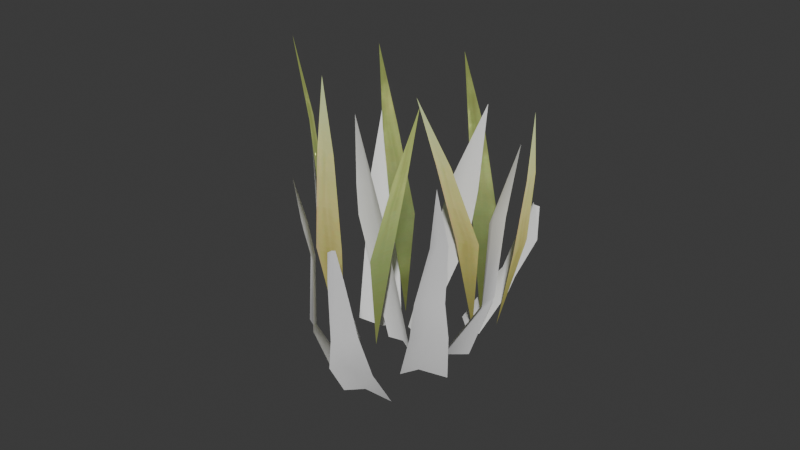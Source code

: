 # Source: grass_2.blend  (saved by Blender 5.1.30; exported with 4.5.12 LTS)
import bpy
from mathutils import Matrix  # noqa: F401  (used for matrix-valued properties, if any)

bpy.ops.wm.read_factory_settings(use_empty=True)
scene = bpy.context.scene
scene.name = 'Scene'

# ---- collections
col_collection = bpy.data.collections.new('Collection'); scene.collection.children.link(col_collection)

# ---- images (referenced by path relative to the original .blend; pixels are not part of the script)
import os
ASSET_DIR = os.environ.get("B2B_ASSET_DIR", "")  # directory of the original .blend (textures are referenced by path, not embedded)
HERE = os.path.dirname(os.path.abspath(__file__))  # packed textures are extracted next to this script under _unpacked/

def load_image(name, relpath, width, height, colorspace="sRGB"):
    """Load a texture the original file referenced (path relative to the .blend, or extracted next to this script)."""
    p = next((c for c in (os.path.join(HERE, relpath), os.path.join(ASSET_DIR, relpath)) if relpath and os.path.exists(c)), "")
    if p:
        img = bpy.data.images.load(p, check_existing=True)
        img.name = name
    else:  # same state as the original file: an image datablock whose file is absent (Cycles renders it pink)
        img = bpy.data.images.new(name, width, height)
        img.source = "FILE"
        img.filepath = "//" + (relpath or name)
    img.colorspace_settings.name = colorspace
    return img
img_stages_mdgrass06_diffuse_png = load_image('Stages_MdGrass06_Diffuse.png', '_unpacked/Stages_MdGrass06_Diffuse.019a286a.png', 256, 256, 'sRGB')

# ---- materials (node trees are filled in below, after node groups)
mat_grass_reed = bpy.data.materials.new('Grass_Reed')
mat_grass_reed.use_backface_culling_lightprobe_volume = False
mat_grass_reed.use_transparent_shadow = False

# ---- material node trees
mat_grass_reed.use_nodes = True; mat_grass_reed.node_tree.nodes.clear()
_N = mat_grass_reed.node_tree.nodes; _L = mat_grass_reed.node_tree.links
n0 = _N.new('ShaderNodeBsdfPrincipled'); n0.name = 'Principled BSDF'; n0.location = (10, 300)
n0.distribution = 'GGX'
n0.subsurface_method = 'RANDOM_WALK_SKIN'
n0.inputs[3].default_value = 1.45
n0.inputs[13].default_value = 0.0
n0.inputs[28].default_value = 1.0
n1 = _N.new('ShaderNodeOutputMaterial'); n1.name = 'Material Output'; n1.location = (300, 300)
n2 = _N.new('ShaderNodeTexImage'); n2.name = 'Image Texture'; n2.location = (-409, 214)
n2.image = img_stages_mdgrass06_diffuse_png
n3 = _N.new('ShaderNodeNormal'); n3.name = 'Normal'; n3.location = (-305, -152)
n3.inputs[0].default_value = (-0.2342, 0.006992, -0.9722)
_L.new(n0.outputs[0], n1.inputs[0])
_L.new(n2.outputs[0], n0.inputs[0])
_L.new(n2.outputs[1], n0.inputs[4])
_L.new(n2.outputs[0], n0.inputs[27])
_L.new(n3.outputs[0], n0.inputs[5])
n1.is_active_output = True

# ---- world
world_world = bpy.data.worlds.new('World'); scene.world = world_world
world_world.use_nodes = True; world_world.node_tree.nodes.clear()
_N = world_world.node_tree.nodes; _L = world_world.node_tree.links
n0 = _N.new('ShaderNodeOutputWorld'); n0.name = 'World Output'; n0.location = (300, 300)
n1 = _N.new('ShaderNodeBackground'); n1.name = 'Background'; n1.location = (10, 300)
n1.inputs[0].default_value = (0.05088, 0.05088, 0.05088, 1.0)
_L.new(n1.outputs[0], n0.inputs[0])
n0.is_active_output = True
world_world.color = (0.05088, 0.05088, 0.05088)
world_world.use_sun_shadow = False
world_world.sun_shadow_jitter_overblur = 0.0

# ---- meshes
me_plane_012 = bpy.data.meshes.new('Plane.012')
me_plane_012.from_pydata([(0.4569, -0.6291, 0.06095), (0.3608, -0.587, -0.2264), (0.3616, -0.5768, -0.03436), (0.8783, 1.605, 0.002273), (0.8453, 1.632, -0.07495), (0.8508, 1.628, -0.0253), (1.06, 3.58, -0.06159), (0.1632, -0.1056, -0.1386), (-0.02322, -0.01417, -0.2735), (0.6854, 4.154, -0.383), (0.06242, -0.04252, -0.1537), (0.5527, 2.153, -0.2023), (0.3548, 2.302, -0.3165), (0.4451, 2.25, -0.2143), (0.4712, 2.924, -0.3264), (0.5334, 2.911, -0.2531), (0.6005, 2.791, -0.2638), (-0.03801, -0.1088, -0.5041), (-0.3089, -0.005832, -0.3886), (0.01871, 3.905, -0.8098), (-0.1241, -0.05176, -0.4023), (-0.02173, 1.569, -0.663), (-0.1806, 1.67, -0.5692), (-0.07694, 1.626, -0.5925), (-0.04754, 0.8469, -0.6166), (-0.2563, 0.974, -0.5166), (-0.111, 0.8906, -0.5396), (-0.1104, 2.82, -0.644), (-0.04508, 2.8, -0.6575), (-0.02315, 2.738, -0.711), (0.1617, -0.193, 0.1582), (0.4457, -0.4385, 0.1423), (0.2689, -0.3299, 0.0912), (0.5265, 2.387, 0.423), (0.6888, 2.267, 0.3836), (0.5939, 2.323, 0.3738), (0.8419, 3.785, 0.7662), (-0.2, 0.0197, -0.2643), (-0.3513, -0.02666, -0.006217), (-0.2083, -0.03008, -0.1285), (-0.2402, 2.929, -0.2252), (-0.3057, 2.956, -0.06614), (-0.244, 2.933, -0.1416), (-0.3503, 1.275, -0.1734), (-0.3933, 1.379, -0.04976), (-0.3431, 1.238, -0.1095), (-0.2682, 4.469, -0.1851), (0.2231, -0.4277, -0.7415), (-0.06899, -0.3303, -0.7074), (0.4526, 2.524, -1.069), (0.4214, 2.554, -1.033), (0.1127, -0.3688, -0.6698), (0.4398, 2.549, -1.047), (0.3416, 0.7278, -0.9155), (0.1977, 0.9385, -0.883), (0.2934, 0.7626, -0.8849), (0.3167, 0.1235, -0.8719), (0.06338, 0.2457, -0.8286), (0.2259, 0.1733, -0.8111), (0.3458, 2.016, -0.9791), (0.3937, 2.005, -0.9885), (0.424, 1.96, -1.022), (-0.3583, 0.2526, 0.1258), (-0.2, 0.1968, 0.2959), (-0.4449, 2.913, 0.3322), (-0.3972, 2.919, 0.3651), (-0.2632, 0.2082, 0.1629), (-0.4085, 2.938, 0.3095), (-0.4488, 1.488, 0.2565), (-0.346, 1.469, 0.3405), (-0.3888, 1.472, 0.2766), (-0.442, 1.16, 0.2092), (-0.308, 1.228, 0.3465), (-0.3554, 1.121, 0.2416), (-0.3714, 2.488, 0.3484), (-0.4089, 2.504, 0.2842), (-0.5051, 2.351, 0.2603), (0.4248, -0.5637, -0.3697), (0.2907, -0.5044, -0.6438), (0.3202, -0.4856, -0.4523), (0.868, 3.033, -0.6903), (0.6872, 1.619, -0.5659), (0.6373, 1.635, -0.6621), (0.6479, 1.66, -0.5955), (0.5973, 0.2932, -0.5351), (0.5136, 0.3686, -0.6952), (0.5376, 0.3388, -0.5809), (0.7302, 2.196, -0.6926), (0.7316, 2.271, -0.6341), (0.7745, 2.202, -0.6173), (-0.1113, -0.006229, -0.002638), (0.09713, -0.1253, 0.08874), (-0.01064, -0.08133, -0.009845), (0.0287, 4.67, 0.09985), (-0.1115, 2.08, 0.07276), (0.1126, 2.193, 0.1227), (0.02671, 2.218, 0.06534), (-0.06994, 1.008, 0.0436), (0.1106, 0.7217, 0.1554), (-0.02231, 0.9726, 0.03951), (0.1143, 3.037, 0.1059), (0.01952, 3.094, 0.03191), (-0.07572, 3.082, 0.07281)], [], [(2, 1, 4, 5), (10, 8, 12, 13), (0, 2, 5, 3), (3, 5, 6), (5, 4, 6), (15, 14, 9), (16, 15, 9), (32, 31, 34, 35), (7, 10, 13, 11), (11, 13, 15, 16), (13, 12, 14, 15), (28, 27, 19), (29, 28, 19), (24, 26, 23, 21), (26, 25, 22, 23), (20, 18, 25, 26), (17, 20, 26, 24), (21, 23, 28, 29), (23, 22, 27, 28), (30, 32, 35, 33), (33, 35, 36), (35, 34, 36), (43, 45, 42, 40), (45, 44, 41, 42), (39, 38, 44, 45), (37, 39, 45, 43), (40, 42, 46), (42, 41, 46), (60, 59, 50, 52), (61, 60, 52, 49), (56, 58, 55, 53), (58, 57, 54, 55), (51, 48, 57, 58), (47, 51, 58, 56), (53, 55, 60, 61), (55, 54, 59, 60), (75, 74, 65, 67), (76, 75, 67, 64), (71, 73, 70, 68), (73, 72, 69, 70), (66, 63, 72, 73), (62, 66, 73, 71), (68, 70, 75, 76), (70, 69, 74, 75), (88, 87, 80), (89, 88, 80), (84, 86, 83, 81), (86, 85, 82, 83), (79, 78, 85, 86), (77, 79, 86, 84), (81, 83, 88, 89), (83, 82, 87, 88), (101, 100, 93), (102, 101, 93), (97, 99, 96, 94), (99, 98, 95, 96), (92, 91, 98, 99), (90, 92, 99, 97), (94, 96, 101, 102), (96, 95, 100, 101)])
me_plane_012.polygons.foreach_set('use_smooth', [True] * 60)
_uv = me_plane_012.uv_layers.new(name='UVMap')
_uv.uv.foreach_set('vector', [0.5, 0.0, 1.0, 0.0, 1.0, 0.4971, 0.5, 0.4971, 0.5, 0.0, 1.0, 0.0, 1.0, 0.4971, 0.5, 0.4971, 0.0, 0.0, 0.5, 0.0, 0.5, 0.4971, 0.0, 0.4971, 0.0, 0.4971, 0.5, 0.4971, 0.0, 0.7486, 0.5, 0.4971, 1.0, 0.4971, 0.5, 0.7486, 0.5, 0.7486, 1.0, 0.7486, 0.5, 1.0, 0.0, 0.7486, 0.5, 0.7486, 0.0, 1.0, 0.5, 0.0, 1.0, 0.0, 1.0, 0.4971, 0.5, 0.4971, 0.0, 0.0, 0.5, 0.0, 0.5, 0.4971, 0.0, 0.4971, 0.0, 0.4971, 0.5, 0.4971, 0.5, 0.7486, 0.0, 0.7486, 0.5, 0.4971, 1.0, 0.4971, 1.0, 0.7486, 0.5, 0.7486, 0.5, 0.7486, 1.0, 0.7486, 0.5, 1.0, 0.0, 0.7486, 0.5, 0.7486, 0.0, 1.0, 0.0, 0.2486, 0.5, 0.2486, 0.5, 0.4971, 0.0, 0.4971, 0.5, 0.2486, 1.0, 0.2486, 1.0, 0.4971, 0.5, 0.4971, 0.5, 0.0, 1.0, 0.0, 1.0, 0.2486, 0.5, 0.2486, 0.0, 0.0, 0.5, 0.0, 0.5, 0.2486, 0.0, 0.2486, 0.0, 0.4971, 0.5, 0.4971, 0.5, 0.7486, 0.0, 0.7486, 0.5, 0.4971, 1.0, 0.4971, 1.0, 0.7486, 0.5, 0.7486, 0.0, 0.0, 0.5, 0.0, 0.5, 0.4971, 0.0, 0.4971, 0.0, 0.4971, 0.5, 0.4971, 0.0, 0.7486, 0.5, 0.4971, 1.0, 0.4971, 0.5, 0.7486, 0.0, 0.2486, 0.5, 0.2486, 0.5, 0.4971, 0.0, 0.4971, 0.5, 0.2486, 1.0, 0.2486, 1.0, 0.4971, 0.5, 0.4971, 0.5, 0.0, 1.0, 0.0, 1.0, 0.2486, 0.5, 0.2486, 0.0, 0.0, 0.5, 0.0, 0.5, 0.2486, 0.0, 0.2486, 0.0, 0.4971, 0.5, 0.4971, 0.0, 0.7486, 0.5, 0.4971, 1.0, 0.4971, 0.5, 0.7486, 0.5, 0.7486, 1.0, 0.7486, 1.0, 1.0, 0.5, 1.0, 0.0, 0.7486, 0.5, 0.7486, 0.5, 1.0, 0.0, 1.0, 0.0, 0.2486, 0.5, 0.2486, 0.5, 0.4971, 0.0, 0.4971, 0.5, 0.2486, 1.0, 0.2486, 1.0, 0.4971, 0.5, 0.4971, 0.5, 0.0, 1.0, 0.0, 1.0, 0.2486, 0.5, 0.2486, 0.0, 0.0, 0.5, 0.0, 0.5, 0.2486, 0.0, 0.2486, 0.0, 0.4971, 0.5, 0.4971, 0.5, 0.7486, 0.0, 0.7486, 0.5, 0.4971, 1.0, 0.4971, 1.0, 0.7486, 0.5, 0.7486, 0.5, 0.7486, 1.0, 0.7486, 1.0, 1.0, 0.5, 1.0, 0.0, 0.7486, 0.5, 0.7486, 0.5, 1.0, 0.0, 1.0, 0.0, 0.2486, 0.5, 0.2486, 0.5, 0.4971, 0.0, 0.4971, 0.5, 0.2486, 1.0, 0.2486, 1.0, 0.4971, 0.5, 0.4971, 0.5, 0.0, 1.0, 0.0, 1.0, 0.2486, 0.5, 0.2486, 0.0, 0.0, 0.5, 0.0, 0.5, 0.2486, 0.0, 0.2486, 0.0, 0.4971, 0.5, 0.4971, 0.5, 0.7486, 0.0, 0.7486, 0.5, 0.4971, 1.0, 0.4971, 1.0, 0.7486, 0.5, 0.7486, 0.5, 0.7486, 1.0, 0.7486, 0.5, 1.0, 0.0, 0.7486, 0.5, 0.7486, 0.0, 1.0, 0.0, 0.2486, 0.5, 0.2486, 0.5, 0.4971, 0.0, 0.4971, 0.5, 0.2486, 1.0, 0.2486, 1.0, 0.4971, 0.5, 0.4971, 0.5, 0.0, 1.0, 0.0, 1.0, 0.2486, 0.5, 0.2486, 0.0, 0.0, 0.5, 0.0, 0.5, 0.2486, 0.0, 0.2486, 0.0, 0.4971, 0.5, 0.4971, 0.5, 0.7486, 0.0, 0.7486, 0.5, 0.4971, 1.0, 0.4971, 1.0, 0.7486, 0.5, 0.7486, 0.5, 0.7486, 1.0, 0.7486, 0.5, 1.0, 0.0, 0.7486, 0.5, 0.7486, 0.0, 1.0, 0.0, 0.2486, 0.5, 0.2486, 0.5, 0.4971, 0.0, 0.4971, 0.5, 0.2486, 1.0, 0.2486, 1.0, 0.4971, 0.5, 0.4971, 0.5, 0.0, 1.0, 0.0, 1.0, 0.2486, 0.5, 0.2486, 0.0, 0.0, 0.5, 0.0, 0.5, 0.2486, 0.0, 0.2486, 0.0, 0.4971, 0.5, 0.4971, 0.5, 0.7486, 0.0, 0.7486, 0.5, 0.4971, 1.0, 0.4971, 1.0, 0.7486, 0.5, 0.7486])
me_plane_012.update()
me_grass_reed_lod0 = bpy.data.meshes.new('Grass_Reed_LOD0')
me_grass_reed_lod0.from_pydata([(0.2449, 0.2833, -0.3873), (0.148, 0.2833, -0.3098), (0.09203, 0.7372, -0.3326), (0.1513, 0.7372, -0.3799), (0.05247, 1.114, -0.3379), (0.2178, -0.2425, -0.3095), (0.188, 0.2787, -0.1202), (0.3103, 0.28, -0.1412), (0.2612, 0.7166, 0.02354), (0.1865, 0.7158, 0.0364), (0.2114, 1.084, 0.2055), (0.2493, -0.2269, -0.1968), (-0.1448, 0.3655, 0.4698), (-0.02757, 0.3702, 0.4292), (0.00757, 0.8618, 0.501), (-0.064, 0.8589, 0.5258), (0.05461, 1.254, 0.6036), (-0.09333, -0.2523, 0.3546), (0.4679, 0.2627, -0.1917), (0.46, 0.2908, -0.3133), (0.5761, 0.7185, -0.1698), (0.581, 0.7014, -0.09555), (0.6486, 1.06, -0.02689), (0.2964, -0.252, -0.3353), (0.02505, 0.2787, 0.3017), (0.05545, 0.28, 0.1813), (0.1728, 0.7166, 0.2163), (0.1542, 0.7158, 0.2898), (0.2893, 1.084, 0.2807), (-0.02009, -0.2269, 0.2146), (-0.3498, 0.3655, 0.1712), (-0.2875, 0.3702, 0.2785), (-0.3492, 0.8618, 0.2756), (-0.3872, 0.8589, 0.2101), (-0.408, 1.254, 0.2999), (-0.2269, -0.2523, 0.1997), (-0.1251, 0.2787, -0.2042), (-0.1843, 0.28, -0.09502), (-0.2894, 0.7166, -0.1578), (-0.2533, 0.7158, -0.2245), (-0.3864, 1.084, -0.249), (-0.1029, -0.2269, -0.1086)], [], [(0, 1, 2), (3, 0, 2), (4, 3, 2), (5, 1, 0), (6, 7, 8), (9, 6, 8), (10, 9, 8), (11, 7, 6), (12, 13, 14), (15, 12, 14), (16, 15, 14), (17, 13, 12), (18, 19, 20), (21, 18, 20), (22, 21, 20), (23, 19, 18), (24, 25, 26), (27, 24, 26), (28, 27, 26), (29, 25, 24), (30, 31, 32), (33, 30, 32), (34, 33, 32), (35, 31, 30), (36, 37, 38), (39, 36, 38), (40, 39, 38), (41, 37, 36)])
me_grass_reed_lod0.polygons.foreach_set('use_smooth', [True] * 28)
_uv = me_grass_reed_lod0.uv_layers.new(name='UVMap')
_uv.uv.foreach_set('vector', [0.9358, 0.3363, 0.9925, 0.3363, 0.9925, 0.6627, 0.9358, 0.6627, 0.9358, 0.3363, 0.9925, 0.6627, 0.9706, 0.9892, 0.9358, 0.6627, 0.9925, 0.6627, 0.9706, 0.009861, 0.9925, 0.3363, 0.9358, 0.3363, 0.8685, 0.3363, 0.9252, 0.3363, 0.9252, 0.6627, 0.8685, 0.6627, 0.8685, 0.3363, 0.9252, 0.6627, 0.9033, 0.9892, 0.8685, 0.6627, 0.9252, 0.6627, 0.9033, 0.009861, 0.9252, 0.3363, 0.8685, 0.3363, 0.8685, 0.3363, 0.9252, 0.3363, 0.9252, 0.6627, 0.8685, 0.6627, 0.8685, 0.3363, 0.9252, 0.6627, 0.9033, 0.9892, 0.8685, 0.6627, 0.9252, 0.6627, 0.9033, 0.009861, 0.9252, 0.3363, 0.8685, 0.3363, 0.8685, 0.3363, 0.9252, 0.3363, 0.9252, 0.6627, 0.8685, 0.6627, 0.8685, 0.3363, 0.9252, 0.6627, 0.9033, 0.9892, 0.8685, 0.6627, 0.9252, 0.6627, 0.9033, 0.009861, 0.9252, 0.3363, 0.8685, 0.3363, 0.9358, 0.3363, 0.9925, 0.3363, 0.9925, 0.6627, 0.9358, 0.6627, 0.9358, 0.3363, 0.9925, 0.6627, 0.9706, 0.9892, 0.9358, 0.6627, 0.9925, 0.6627, 0.9706, 0.009861, 0.9925, 0.3363, 0.9358, 0.3363, 0.9358, 0.3363, 0.9925, 0.3363, 0.9925, 0.6627, 0.9358, 0.6627, 0.9358, 0.3363, 0.9925, 0.6627, 0.9706, 0.9892, 0.9358, 0.6627, 0.9925, 0.6627, 0.9706, 0.009861, 0.9925, 0.3363, 0.9358, 0.3363, 0.9358, 0.3363, 0.9925, 0.3363, 0.9925, 0.6627, 0.9358, 0.6627, 0.9358, 0.3363, 0.9925, 0.6627, 0.9706, 0.9892, 0.9358, 0.6627, 0.9925, 0.6627, 0.9706, 0.009861, 0.9925, 0.3363, 0.9358, 0.3363])
me_grass_reed_lod0.materials.append(mat_grass_reed)
me_grass_reed_lod0.use_remesh_fix_poles = True
me_grass_reed_lod0.use_remesh_preserve_attributes = False
me_grass_reed_lod0.update()
me_grass_reed_lod0.normals_split_custom_set([tuple(v) for v in zip(*[iter([-0.1698, 0.9835, 0.06213, -0.144, 0.9892, 0.02775, -0.04339, 0.9541, 0.2962, -0.02754, 0.9604, 0.2772, -0.1698, 0.9835, 0.06213, -0.04339, 0.9541, 0.2962, 0.004924, 0.9418, 0.336, -0.02754, 0.9604, 0.2772, -0.04339, 0.9541, 0.2962, -0.1299, 0.9781, -0.1624, -0.144, 0.9892, 0.02775, -0.1698, 0.9835, 0.06213, -0.01242, 0.9762, 0.2163, -0.04767, 0.975, 0.217, -0.01007, 0.9974, 0.07086, -0.0497, 0.9955, 0.08027, -0.01242, 0.9762, 0.2163, -0.01007, 0.9974, 0.07086, -0.03387, 0.9989, 0.03165, -0.0497, 0.9955, 0.08027, -0.01007, 0.9974, 0.07086, 0.03587, 0.9779, 0.2061, -0.04767, 0.975, 0.217, -0.01242, 0.9762, 0.2163, 0.1584, 0.9872, 0.01638, 0.122, 0.9918, 0.03797, 0.1312, 0.9831, -0.1275, 0.1324, 0.9813, -0.1395, 0.1584, 0.9872, 0.01638, 0.1312, 0.9831, -0.1275, 0.116, 0.9786, -0.1701, 0.1324, 0.9813, -0.1395, 0.1312, 0.9831, -0.1275, 0.06985, 0.9778, 0.1977, 0.122, 0.9918, 0.03797, 0.1584, 0.9872, 0.01638, -0.003384, 0.999, 0.0441, 0.005606, 0.9968, 0.07976, -0.3002, 0.9523, 0.05523, -0.2912, 0.9544, 0.06627, -0.003384, 0.999, 0.0441, -0.3002, 0.9523, 0.05523, -0.3698, 0.9284, 0.03559, -0.2912, 0.9544, 0.06627, -0.3002, 0.9523, 0.05523, 0.2088, 0.9775, -0.02809, 0.005606, 0.9968, 0.07976, -0.003384, 0.999, 0.0441, 0.1708, 0.9831, -0.06613, 0.1684, 0.9854, -0.02497, 0.0004839, 0.9963, -0.08566, -0.01123, 0.9985, -0.05402, 0.1708, 0.9831, -0.06613, 0.0004839, 0.9963, -0.08566, -0.05507, 0.9952, -0.08074, -0.01123, 0.9985, -0.05402, 0.0004839, 0.9963, -0.08566, 0.2029, 0.9779, 0.05087, 0.1684, 0.9854, -0.02497, 0.1708, 0.9831, -0.06613, 0.01175, 0.9979, 0.06302, -0.01714, 0.9994, 0.03146, 0.2205, 0.9753, 0.009502, 0.2272, 0.9736, 0.02024, 0.01175, 0.9979, 0.06302, 0.2205, 0.9753, 0.009502, 0.2683, 0.9633, -0.00951, 0.2272, 0.9736, 0.02024, 0.2205, 0.9753, 0.009502, -0.1807, 0.9778, 0.1063, -0.01714, 0.9994, 0.03146, 0.01175, 0.9979, 0.06302, -0.1818, 0.9831, 0.022, -0.1693, 0.9854, -0.01729, -0.02158, 0.9963, 0.0829, -0.002427, 0.9985, 0.05512, -0.1818, 0.9831, 0.022, -0.02158, 0.9963, 0.0829, 0.03348, 0.9952, 0.09182, -0.002427, 0.9985, 0.05512, -0.02158, 0.9963, 0.0829, -0.1841, 0.9779, -0.09931, -0.1693, 0.9854, -0.01729, -0.1818, 0.9831, 0.022])] * 3)])

# ---- objects
ob_grass_2 = bpy.data.objects.new('grass 2', me_plane_012)
ob_grass_reed_lod0 = bpy.data.objects.new('Grass_Reed_LOD0', me_grass_reed_lod0)

# ---- transforms, parenting, visibility, modifiers, constraints
ob_grass_2.location = (0.01772, 0.05378, -0.05299)
ob_grass_2.rotation_euler = (-4.612, -0.2329, -9.071)
ob_grass_2.scale = (0.7602, 0.2599, 0.7412)
ob_grass_reed_lod0.location = (-0.007168, -0.00819, 0.2241)
ob_grass_reed_lod0.rotation_euler = (1.571, -0.0, 0.0)

# ---- collection membership
col_collection.objects.link(ob_grass_2)
col_collection.objects.link(ob_grass_reed_lod0)

# ---- scene / render settings (as saved in the file)
scene.frame_start = 1; scene.frame_end = 250; scene.frame_set(1)
scene.render.engine = 'BLENDER_EEVEE_NEXT'
scene.render.bake_bias = 0.0
scene.render.bake_samples = 0
scene.cycles.sampling_pattern = 'TABULATED_SOBOL'
scene.eevee.ray_tracing_options.trace_max_roughness = 0.0
bpy.context.view_layer.update()

# ---- added for rendering (the .blend has no active camera and no usable light): camera, sun
cam_auto = bpy.data.cameras.new('AutoCamera')
cam_auto.lens = 50.0
cam_auto.sensor_width = 36.0
cam_auto.clip_end = 1000.0
ob_auto_camera = bpy.data.objects.new('AutoCamera', cam_auto)
scene.collection.objects.link(ob_auto_camera)
ob_auto_camera.location = (2.93494, -3.59859, 2.94058)
ob_auto_camera.rotation_euler = (1.09748, -7.21219e-08, 0.694738)
scene.camera = ob_auto_camera
light_auto_sun = bpy.data.lights.new('AutoSun', 'SUN')
light_auto_sun.energy = 3.0
light_auto_sun.angle = 0.0523599
ob_auto_sun = bpy.data.objects.new('AutoSun', light_auto_sun)
scene.collection.objects.link(ob_auto_sun)
ob_auto_sun.rotation_euler = (0.872665, 0.174533, 0.523599)
bpy.context.view_layer.update()
